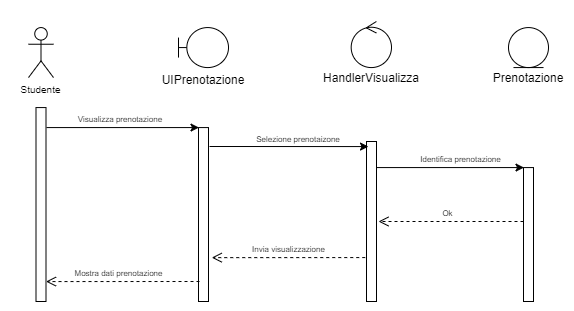

The diagram above was exported from draw.io. Its source (the exported page's mxGraphModel, read from the mxfile embedded in the PNG):
<mxGraphModel dx="1576" dy="639" grid="1" gridSize="10" guides="1" tooltips="1" connect="1" arrows="1" fold="1" page="1" pageScale="1" pageWidth="827" pageHeight="1169" math="0" shadow="0">
  <root>
    <mxCell id="0" />
    <mxCell id="1" parent="0" />
    <mxCell id="2" value="Studente" style="shape=umlActor;verticalLabelPosition=bottom;verticalAlign=top;html=1;outlineConnect=0;rounded=0;sketch=0;fontSize=10;" vertex="1" parent="1">
      <mxGeometry x="80" y="2496.0699999999997" width="25" height="50" as="geometry" />
    </mxCell>
    <mxCell id="3" value="" style="shape=umlBoundary;whiteSpace=wrap;html=1;" vertex="1" parent="1">
      <mxGeometry x="230" y="2496.0699999999997" width="50" height="40" as="geometry" />
    </mxCell>
    <mxCell id="4" value="" style="ellipse;shape=umlEntity;whiteSpace=wrap;html=1;" vertex="1" parent="1">
      <mxGeometry x="560" y="2496.0699999999997" width="40" height="40" as="geometry" />
    </mxCell>
    <mxCell id="5" value="" style="ellipse;shape=umlControl;whiteSpace=wrap;html=1;" vertex="1" parent="1">
      <mxGeometry x="402.69" y="2490" width="40.31" height="46.07" as="geometry" />
    </mxCell>
    <mxCell id="6" value="Prenotazione" style="text;html=1;strokeColor=none;fillColor=none;align=center;verticalAlign=middle;whiteSpace=wrap;rounded=0;" vertex="1" parent="1">
      <mxGeometry x="560" y="2536.0699999999997" width="40" height="20" as="geometry" />
    </mxCell>
    <mxCell id="7" value="" style="rounded=0;whiteSpace=wrap;html=1;" vertex="1" parent="1">
      <mxGeometry x="87.5" y="2576.0699999999997" width="10" height="193.93" as="geometry" />
    </mxCell>
    <mxCell id="8" value="HandlerVisualizza" style="text;html=1;strokeColor=none;fillColor=none;align=center;verticalAlign=middle;whiteSpace=wrap;rounded=0;" vertex="1" parent="1">
      <mxGeometry x="403" y="2536.0699999999997" width="40" height="20" as="geometry" />
    </mxCell>
    <mxCell id="9" value="UIPrenotazione" style="text;html=1;strokeColor=none;fillColor=none;align=center;verticalAlign=middle;whiteSpace=wrap;rounded=0;" vertex="1" parent="1">
      <mxGeometry x="235" y="2540" width="40" height="16.07" as="geometry" />
    </mxCell>
    <mxCell id="10" value="" style="rounded=0;whiteSpace=wrap;html=1;" vertex="1" parent="1">
      <mxGeometry x="250" y="2596.0699999999997" width="10" height="173.93" as="geometry" />
    </mxCell>
    <mxCell id="11" value="" style="rounded=0;whiteSpace=wrap;html=1;" vertex="1" parent="1">
      <mxGeometry x="418" y="2610" width="10" height="160" as="geometry" />
    </mxCell>
    <mxCell id="12" value="" style="rounded=0;whiteSpace=wrap;html=1;" vertex="1" parent="1">
      <mxGeometry x="575" y="2636.0699999999997" width="10" height="133.93" as="geometry" />
    </mxCell>
    <mxCell id="13" value="" style="endArrow=classic;html=1;entryX=0.25;entryY=0;entryDx=0;entryDy=0;" edge="1" parent="1">
      <mxGeometry width="50" height="50" relative="1" as="geometry">
        <mxPoint x="98" y="2596.0699999999997" as="sourcePoint" />
        <mxPoint x="250.5" y="2596.0699999999997" as="targetPoint" />
      </mxGeometry>
    </mxCell>
    <mxCell id="14" value="" style="endArrow=classic;html=1;" edge="1" parent="1">
      <mxGeometry width="50" height="50" relative="1" as="geometry">
        <mxPoint x="261" y="2615" as="sourcePoint" />
        <mxPoint x="419.9999999999998" y="2615.0699999999997" as="targetPoint" />
      </mxGeometry>
    </mxCell>
    <mxCell id="15" value="" style="endArrow=classic;html=1;entryX=0.25;entryY=0;entryDx=0;entryDy=0;" edge="1" parent="1">
      <mxGeometry width="50" height="50" relative="1" as="geometry">
        <mxPoint x="428" y="2636.0699999999997" as="sourcePoint" />
        <mxPoint x="575.5" y="2636.0699999999997" as="targetPoint" />
      </mxGeometry>
    </mxCell>
    <mxCell id="16" value="&lt;font style=&quot;font-size: 8px&quot;&gt;Visualizza prenotazione&lt;/font&gt;" style="text;html=1;strokeColor=none;fillColor=none;align=center;verticalAlign=middle;whiteSpace=wrap;rounded=0;" vertex="1" parent="1">
      <mxGeometry x="97.5" y="2576.0699999999997" width="150" height="20" as="geometry" />
    </mxCell>
    <mxCell id="17" value="&lt;span style=&quot;font-size: 8px&quot;&gt;Selezione prenotaizone&lt;/span&gt;" style="text;html=1;strokeColor=none;fillColor=none;align=center;verticalAlign=middle;whiteSpace=wrap;rounded=0;" vertex="1" parent="1">
      <mxGeometry x="300" y="2596.0699999999997" width="100" height="20" as="geometry" />
    </mxCell>
    <mxCell id="18" value="&lt;font style=&quot;font-size: 8px&quot;&gt;Identifica prenotazione&lt;/font&gt;" style="text;html=1;strokeColor=none;fillColor=none;align=center;verticalAlign=middle;whiteSpace=wrap;rounded=0;" vertex="1" parent="1">
      <mxGeometry x="465" y="2616.07" width="95" height="20" as="geometry" />
    </mxCell>
    <mxCell id="19" value="&lt;span style=&quot;font-size: 8px&quot;&gt;Ok&lt;/span&gt;" style="html=1;verticalAlign=bottom;endArrow=open;dashed=1;endSize=8;" edge="1" parent="1">
      <mxGeometry x="0.0345" relative="1" as="geometry">
        <mxPoint x="575" y="2690" as="sourcePoint" />
        <mxPoint x="429.9999999999998" y="2690" as="targetPoint" />
        <mxPoint as="offset" />
      </mxGeometry>
    </mxCell>
    <mxCell id="20" value="&lt;font style=&quot;font-size: 8px&quot;&gt;Invia visualizzazione&lt;/font&gt;" style="html=1;verticalAlign=bottom;endArrow=open;dashed=1;endSize=8;" edge="1" parent="1">
      <mxGeometry relative="1" as="geometry">
        <mxPoint x="416.75" y="2726.07" as="sourcePoint" />
        <mxPoint x="263.25" y="2726.1400000000003" as="targetPoint" />
        <mxPoint as="offset" />
      </mxGeometry>
    </mxCell>
    <mxCell id="21" value="&lt;font style=&quot;font-size: 8px&quot;&gt;Mostra dati prenotazione&lt;/font&gt;" style="html=1;verticalAlign=bottom;endArrow=open;dashed=1;endSize=8;" edge="1" parent="1">
      <mxGeometry x="0.0554" relative="1" as="geometry">
        <mxPoint x="251" y="2750" as="sourcePoint" />
        <mxPoint x="97.49999999999977" y="2750.0700000000006" as="targetPoint" />
        <mxPoint as="offset" />
      </mxGeometry>
    </mxCell>
  </root>
</mxGraphModel>